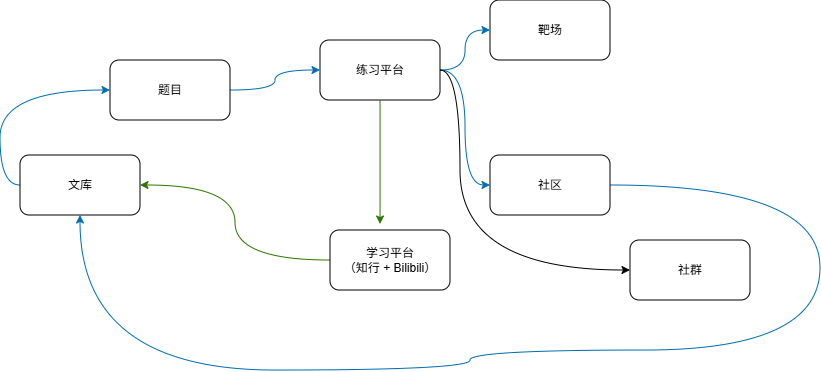

The diagram above was exported from draw.io. Its source (the exported page's mxGraphModel, read from the mxfile embedded in the PNG):
<mxGraphModel dx="920" dy="543" grid="1" gridSize="10" guides="1" tooltips="1" connect="1" arrows="1" fold="1" page="1" pageScale="1" pageWidth="827" pageHeight="1169" math="0" shadow="0">
  <root>
    <mxCell id="0" />
    <mxCell id="1" parent="0" />
    <mxCell id="Q6FMEsUjAxK-XWHf28dD-12" style="edgeStyle=orthogonalEdgeStyle;rounded=0;orthogonalLoop=1;jettySize=auto;html=1;entryX=0;entryY=0.5;entryDx=0;entryDy=0;curved=1;fillColor=#1ba1e2;strokeColor=#006EAF;" edge="1" parent="1" source="Q6FMEsUjAxK-XWHf28dD-1" target="Q6FMEsUjAxK-XWHf28dD-2">
      <mxGeometry relative="1" as="geometry" />
    </mxCell>
    <mxCell id="Q6FMEsUjAxK-XWHf28dD-13" style="edgeStyle=orthogonalEdgeStyle;rounded=0;orthogonalLoop=1;jettySize=auto;html=1;entryX=0;entryY=0.5;entryDx=0;entryDy=0;curved=1;fillColor=#1ba1e2;strokeColor=#006EAF;" edge="1" parent="1" source="Q6FMEsUjAxK-XWHf28dD-1" target="Q6FMEsUjAxK-XWHf28dD-3">
      <mxGeometry relative="1" as="geometry" />
    </mxCell>
    <mxCell id="Q6FMEsUjAxK-XWHf28dD-14" style="edgeStyle=orthogonalEdgeStyle;rounded=0;orthogonalLoop=1;jettySize=auto;html=1;entryX=0;entryY=0.5;entryDx=0;entryDy=0;curved=1;" edge="1" parent="1" source="Q6FMEsUjAxK-XWHf28dD-1" target="Q6FMEsUjAxK-XWHf28dD-6">
      <mxGeometry relative="1" as="geometry">
        <Array as="points">
          <mxPoint x="690" y="470" />
          <mxPoint x="690" y="670" />
        </Array>
      </mxGeometry>
    </mxCell>
    <mxCell id="Q6FMEsUjAxK-XWHf28dD-1" value="练习平台" style="rounded=1;whiteSpace=wrap;html=1;flipH=1;flipV=0;" vertex="1" parent="1">
      <mxGeometry x="550" y="440" width="120" height="60" as="geometry" />
    </mxCell>
    <mxCell id="Q6FMEsUjAxK-XWHf28dD-2" value="靶场" style="rounded=1;whiteSpace=wrap;html=1;flipH=1;flipV=0;" vertex="1" parent="1">
      <mxGeometry x="720" y="400" width="120" height="60" as="geometry" />
    </mxCell>
    <mxCell id="Q6FMEsUjAxK-XWHf28dD-18" style="edgeStyle=orthogonalEdgeStyle;rounded=0;orthogonalLoop=1;jettySize=auto;html=1;entryX=0.5;entryY=1;entryDx=0;entryDy=0;curved=1;fillColor=#1ba1e2;strokeColor=#006EAF;" edge="1" parent="1" source="Q6FMEsUjAxK-XWHf28dD-3" target="Q6FMEsUjAxK-XWHf28dD-4">
      <mxGeometry relative="1" as="geometry">
        <Array as="points">
          <mxPoint x="1050" y="585" />
          <mxPoint x="1050" y="750" />
          <mxPoint x="700" y="750" />
          <mxPoint x="700" y="770" />
          <mxPoint x="310" y="770" />
        </Array>
      </mxGeometry>
    </mxCell>
    <mxCell id="Q6FMEsUjAxK-XWHf28dD-3" value="社区" style="rounded=1;whiteSpace=wrap;html=1;" vertex="1" parent="1">
      <mxGeometry x="720" y="555" width="120" height="60" as="geometry" />
    </mxCell>
    <mxCell id="Q6FMEsUjAxK-XWHf28dD-10" style="edgeStyle=orthogonalEdgeStyle;rounded=0;orthogonalLoop=1;jettySize=auto;html=1;entryX=0;entryY=0.5;entryDx=0;entryDy=0;curved=1;exitX=0;exitY=0.5;exitDx=0;exitDy=0;fillColor=#1ba1e2;strokeColor=#006EAF;" edge="1" parent="1" source="Q6FMEsUjAxK-XWHf28dD-4" target="Q6FMEsUjAxK-XWHf28dD-7">
      <mxGeometry relative="1" as="geometry" />
    </mxCell>
    <mxCell id="Q6FMEsUjAxK-XWHf28dD-4" value="文库" style="rounded=1;whiteSpace=wrap;html=1;" vertex="1" parent="1">
      <mxGeometry x="250" y="555" width="120" height="60" as="geometry" />
    </mxCell>
    <mxCell id="Q6FMEsUjAxK-XWHf28dD-16" style="edgeStyle=orthogonalEdgeStyle;rounded=0;orthogonalLoop=1;jettySize=auto;html=1;entryX=1;entryY=0.5;entryDx=0;entryDy=0;curved=1;fillColor=#60a917;strokeColor=#2D7600;" edge="1" parent="1" source="Q6FMEsUjAxK-XWHf28dD-5" target="Q6FMEsUjAxK-XWHf28dD-4">
      <mxGeometry relative="1" as="geometry" />
    </mxCell>
    <mxCell id="Q6FMEsUjAxK-XWHf28dD-5" value="学习平台&lt;div&gt;（知行 + Bilibili）&lt;/div&gt;" style="rounded=1;whiteSpace=wrap;html=1;flipH=1;flipV=0;" vertex="1" parent="1">
      <mxGeometry x="560" y="630" width="120" height="60" as="geometry" />
    </mxCell>
    <mxCell id="Q6FMEsUjAxK-XWHf28dD-6" value="社群" style="rounded=1;whiteSpace=wrap;html=1;" vertex="1" parent="1">
      <mxGeometry x="860" y="640" width="120" height="60" as="geometry" />
    </mxCell>
    <mxCell id="Q6FMEsUjAxK-XWHf28dD-11" style="edgeStyle=orthogonalEdgeStyle;rounded=0;orthogonalLoop=1;jettySize=auto;html=1;entryX=0;entryY=0.5;entryDx=0;entryDy=0;curved=1;fillColor=#1ba1e2;strokeColor=#006EAF;" edge="1" parent="1" source="Q6FMEsUjAxK-XWHf28dD-7" target="Q6FMEsUjAxK-XWHf28dD-1">
      <mxGeometry relative="1" as="geometry" />
    </mxCell>
    <mxCell id="Q6FMEsUjAxK-XWHf28dD-7" value="题目" style="rounded=1;whiteSpace=wrap;html=1;" vertex="1" parent="1">
      <mxGeometry x="340" y="460" width="120" height="60" as="geometry" />
    </mxCell>
    <mxCell id="Q6FMEsUjAxK-XWHf28dD-17" style="edgeStyle=orthogonalEdgeStyle;rounded=0;orthogonalLoop=1;jettySize=auto;html=1;entryX=0.583;entryY=-0.1;entryDx=0;entryDy=0;entryPerimeter=0;curved=1;fillColor=#60a917;strokeColor=#2D7600;" edge="1" parent="1" source="Q6FMEsUjAxK-XWHf28dD-1" target="Q6FMEsUjAxK-XWHf28dD-5">
      <mxGeometry relative="1" as="geometry" />
    </mxCell>
  </root>
</mxGraphModel>